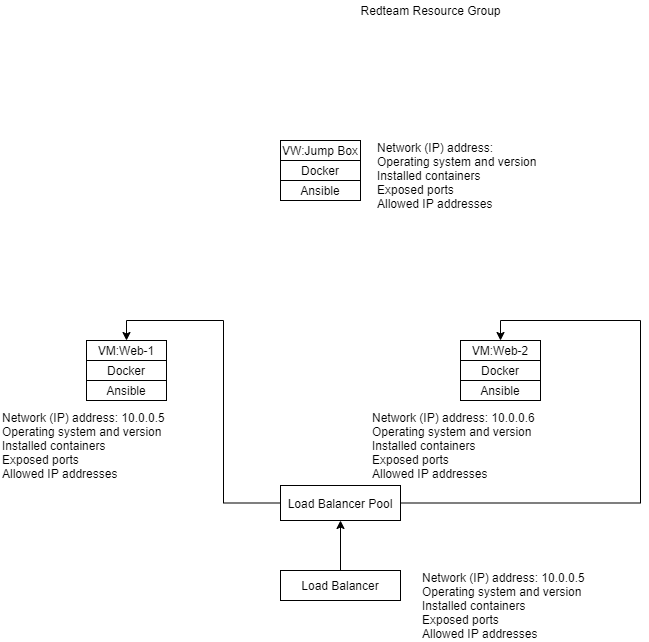

The diagram above was exported from draw.io. Its source (the exported page's mxGraphModel, read from the mxfile embedded in the PNG):
<mxGraphModel dx="1038" dy="548" grid="1" gridSize="10" guides="1" tooltips="1" connect="1" arrows="1" fold="1" page="1" pageScale="1" pageWidth="827" pageHeight="1169" math="0" shadow="0">
  <root>
    <mxCell id="0" />
    <mxCell id="1" parent="0" />
    <mxCell id="lipxgn_cPgVZ6jPEZASk-3" value="VM:Web-1" style="rounded=0;whiteSpace=wrap;html=1;fillColor=none;" vertex="1" parent="1">
      <mxGeometry x="126" y="400" width="80" height="20" as="geometry" />
    </mxCell>
    <mxCell id="lipxgn_cPgVZ6jPEZASk-4" value="Docker" style="rounded=0;whiteSpace=wrap;html=1;fillColor=none;" vertex="1" parent="1">
      <mxGeometry x="126" y="420" width="80" height="20" as="geometry" />
    </mxCell>
    <mxCell id="lipxgn_cPgVZ6jPEZASk-5" value="Ansible" style="rounded=0;whiteSpace=wrap;html=1;fillColor=none;" vertex="1" parent="1">
      <mxGeometry x="126" y="440" width="80" height="20" as="geometry" />
    </mxCell>
    <mxCell id="lipxgn_cPgVZ6jPEZASk-6" value="Redteam Resource Group" style="text;html=1;align=center;verticalAlign=middle;resizable=0;points=[];autosize=1;" vertex="1" parent="1">
      <mxGeometry x="390" y="60" width="160" height="20" as="geometry" />
    </mxCell>
    <mxCell id="lipxgn_cPgVZ6jPEZASk-8" value="VM:Web-2" style="rounded=0;whiteSpace=wrap;html=1;fillColor=none;" vertex="1" parent="1">
      <mxGeometry x="500" y="400" width="80" height="20" as="geometry" />
    </mxCell>
    <mxCell id="lipxgn_cPgVZ6jPEZASk-9" value="Docker" style="rounded=0;whiteSpace=wrap;html=1;fillColor=none;" vertex="1" parent="1">
      <mxGeometry x="500" y="420" width="80" height="20" as="geometry" />
    </mxCell>
    <mxCell id="lipxgn_cPgVZ6jPEZASk-10" value="Ansible" style="rounded=0;whiteSpace=wrap;html=1;fillColor=none;" vertex="1" parent="1">
      <mxGeometry x="500" y="440" width="80" height="20" as="geometry" />
    </mxCell>
    <mxCell id="lipxgn_cPgVZ6jPEZASk-11" value="VW:Jump Box" style="rounded=0;whiteSpace=wrap;html=1;fillColor=none;" vertex="1" parent="1">
      <mxGeometry x="320" y="200" width="80" height="20" as="geometry" />
    </mxCell>
    <mxCell id="lipxgn_cPgVZ6jPEZASk-14" value="&lt;span&gt;Network (IP) address:&lt;/span&gt;&lt;br&gt;&lt;span&gt;Operating system and version&lt;/span&gt;&lt;br&gt;&lt;span&gt;Installed containers&lt;/span&gt;&lt;br&gt;&lt;span&gt;Exposed ports&lt;/span&gt;&lt;br&gt;&lt;span&gt;Allowed IP addresses&lt;/span&gt;" style="text;html=1;align=left;verticalAlign=middle;resizable=0;points=[];autosize=1;rotation=0;" vertex="1" parent="1">
      <mxGeometry x="415" y="200" width="170" height="70" as="geometry" />
    </mxCell>
    <mxCell id="lipxgn_cPgVZ6jPEZASk-16" value="&lt;span&gt;Network (IP) address: 10.0.0.5&lt;/span&gt;&lt;br&gt;&lt;span&gt;Operating system and version&lt;/span&gt;&lt;br&gt;&lt;span&gt;Installed containers&lt;/span&gt;&lt;br&gt;&lt;span&gt;Exposed ports&lt;/span&gt;&lt;br&gt;&lt;span&gt;Allowed IP addresses&lt;/span&gt;" style="text;html=1;align=left;verticalAlign=middle;resizable=0;points=[];autosize=1;rotation=0;" vertex="1" parent="1">
      <mxGeometry x="40" y="470" width="180" height="70" as="geometry" />
    </mxCell>
    <mxCell id="lipxgn_cPgVZ6jPEZASk-17" value="&lt;span&gt;Network (IP) address: 10.0.0.6&lt;/span&gt;&lt;br&gt;&lt;span&gt;Operating system and version&lt;/span&gt;&lt;br&gt;&lt;span&gt;Installed containers&lt;/span&gt;&lt;br&gt;&lt;span&gt;Exposed ports&lt;/span&gt;&lt;br&gt;&lt;span&gt;Allowed IP addresses&lt;/span&gt;" style="text;html=1;align=left;verticalAlign=middle;resizable=0;points=[];autosize=1;rotation=0;" vertex="1" parent="1">
      <mxGeometry x="410" y="470" width="180" height="70" as="geometry" />
    </mxCell>
    <mxCell id="lipxgn_cPgVZ6jPEZASk-18" value="Docker" style="rounded=0;whiteSpace=wrap;html=1;fillColor=none;" vertex="1" parent="1">
      <mxGeometry x="320" y="220" width="80" height="20" as="geometry" />
    </mxCell>
    <mxCell id="lipxgn_cPgVZ6jPEZASk-19" value="Ansible" style="rounded=0;whiteSpace=wrap;html=1;fillColor=none;" vertex="1" parent="1">
      <mxGeometry x="320" y="240" width="80" height="20" as="geometry" />
    </mxCell>
    <mxCell id="lipxgn_cPgVZ6jPEZASk-25" value="" style="edgeStyle=orthogonalEdgeStyle;rounded=0;orthogonalLoop=1;jettySize=auto;html=1;" edge="1" parent="1" source="lipxgn_cPgVZ6jPEZASk-22" target="lipxgn_cPgVZ6jPEZASk-24">
      <mxGeometry relative="1" as="geometry" />
    </mxCell>
    <mxCell id="lipxgn_cPgVZ6jPEZASk-22" value="Load Balancer" style="rounded=0;whiteSpace=wrap;html=1;fillColor=none;" vertex="1" parent="1">
      <mxGeometry x="320" y="630" width="120" height="30" as="geometry" />
    </mxCell>
    <mxCell id="lipxgn_cPgVZ6jPEZASk-23" value="&lt;span&gt;Network (IP) address: 10.0.0.5&lt;/span&gt;&lt;br&gt;&lt;span&gt;Operating system and version&lt;/span&gt;&lt;br&gt;&lt;span&gt;Installed containers&lt;/span&gt;&lt;br&gt;&lt;span&gt;Exposed ports&lt;/span&gt;&lt;br&gt;&lt;span&gt;Allowed IP addresses&lt;/span&gt;" style="text;html=1;align=left;verticalAlign=middle;resizable=0;points=[];autosize=1;rotation=0;" vertex="1" parent="1">
      <mxGeometry x="460" y="630" width="180" height="70" as="geometry" />
    </mxCell>
    <mxCell id="lipxgn_cPgVZ6jPEZASk-26" style="edgeStyle=orthogonalEdgeStyle;rounded=0;orthogonalLoop=1;jettySize=auto;html=1;entryX=0.5;entryY=0;entryDx=0;entryDy=0;" edge="1" parent="1" source="lipxgn_cPgVZ6jPEZASk-24" target="lipxgn_cPgVZ6jPEZASk-3">
      <mxGeometry relative="1" as="geometry" />
    </mxCell>
    <mxCell id="lipxgn_cPgVZ6jPEZASk-27" style="edgeStyle=orthogonalEdgeStyle;rounded=0;orthogonalLoop=1;jettySize=auto;html=1;entryX=0.5;entryY=0;entryDx=0;entryDy=0;" edge="1" parent="1" source="lipxgn_cPgVZ6jPEZASk-24" target="lipxgn_cPgVZ6jPEZASk-8">
      <mxGeometry relative="1" as="geometry">
        <Array as="points">
          <mxPoint x="680" y="563" />
          <mxPoint x="680" y="380" />
          <mxPoint x="540" y="380" />
        </Array>
      </mxGeometry>
    </mxCell>
    <mxCell id="lipxgn_cPgVZ6jPEZASk-24" value="Load Balancer Pool" style="rounded=0;whiteSpace=wrap;html=1;fillColor=none;" vertex="1" parent="1">
      <mxGeometry x="320" y="545" width="120" height="35" as="geometry" />
    </mxCell>
  </root>
</mxGraphModel>